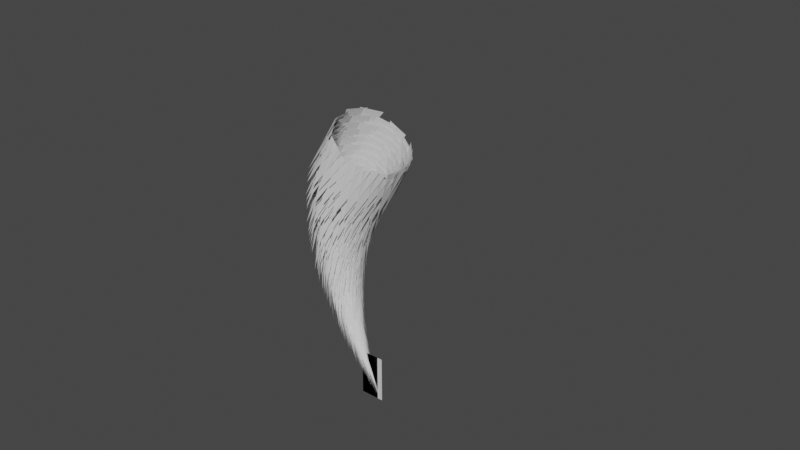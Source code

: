 # Source: brushtail.blend  (saved by Blender 3.1.7; exported with 4.5.12 LTS)
import bpy
from mathutils import Matrix  # noqa: F401  (used for matrix-valued properties, if any)

bpy.ops.wm.read_factory_settings(use_empty=True)
scene = bpy.context.scene
scene.name = 'Scene'

# ---- collections
col_collection = bpy.data.collections.new('Collection'); scene.collection.children.link(col_collection)
col_collection_test = bpy.data.collections.new('Collection_Test'); scene.collection.children.link(col_collection_test)

# ---- node groups
ng_geometry_nodes_002 = bpy.data.node_groups.new('Geometry Nodes.002', 'GeometryNodeTree')
_s = ng_geometry_nodes_002.interface.new_socket(name='Geometry', in_out='OUTPUT', socket_type='NodeSocketGeometry')
_s = ng_geometry_nodes_002.interface.new_socket(name='Geometry', in_out='INPUT', socket_type='NodeSocketGeometry')
ng_geometry_nodes_002.is_modifier = True
# nodes of 'Geometry Nodes.002' reference scene objects; filled in after objects exist
ng_geometry_nodes = bpy.data.node_groups.new('Geometry Nodes', 'GeometryNodeTree')
_s = ng_geometry_nodes.interface.new_socket(name='Geometry', in_out='OUTPUT', socket_type='NodeSocketGeometry')
_s = ng_geometry_nodes.interface.new_socket(name='Geometry', in_out='INPUT', socket_type='NodeSocketGeometry')
ng_geometry_nodes.is_modifier = True
# nodes of 'Geometry Nodes' reference scene objects; filled in after objects exist

# ---- world
world_world = bpy.data.worlds.new('World'); scene.world = world_world
world_world.use_nodes = True; world_world.node_tree.nodes.clear()
_N = world_world.node_tree.nodes; _L = world_world.node_tree.links
n0 = _N.new('ShaderNodeOutputWorld'); n0.name = 'World Output'; n0.location = (300, 300)
n1 = _N.new('ShaderNodeBackground'); n1.name = 'Background'; n1.location = (10, 300)
n1.inputs[0].default_value = (0.05088, 0.05088, 0.05088, 1.0)
_L.new(n1.outputs[0], n0.inputs[0])
n0.is_active_output = True
world_world.color = (0.05088, 0.05088, 0.05088)
world_world.use_sun_shadow = False
world_world.sun_shadow_jitter_overblur = 0.0

# ---- meshes
me_plane = bpy.data.meshes.new('Plane')
me_plane.from_pydata([], [], [])
_uv = me_plane.uv_layers.new(name='UVMap')
_uv.uv.foreach_set('vector', [])
me_plane.use_remesh_fix_poles = True
me_plane.use_remesh_preserve_attributes = False
me_plane.update()

# ---- curves / text
cu_beziercircle_001 = bpy.data.curves.new('BezierCircle.001', 'CURVE')
cu_beziercircle_001.dimensions = '3D'
_sp = cu_beziercircle_001.splines.new('BEZIER'); _sp.bezier_points.add(3)
_sp.bezier_points.foreach_set('co', [-1.0, 0.0, 0.0, 0.0, 1.0, 0.0, 1.0, 0.0, 0.0, 0.0, -1.0, 0.0])
_sp.bezier_points.foreach_set('handle_left', [-1.0, -0.5521, 0.0, -0.5521, 1.0, 0.0, 1.0, 0.5521, 0.0, 0.5521, -1.0, 0.0])
_sp.bezier_points.foreach_set('handle_right', [-1.0, 0.5521, 0.0, 0.5521, 1.0, 0.0, 1.0, -0.5521, 0.0, -0.5521, -1.0, 0.0])
for _p, _l, _r in zip(_sp.bezier_points, ['AUTO', 'AUTO', 'AUTO', 'AUTO'], ['AUTO', 'AUTO', 'AUTO', 'AUTO']): _p.handle_left_type = _l; _p.handle_right_type = _r
_sp.order_u = 0
_sp.order_v = 0
_sp.use_cyclic_u = True
cu_beziercircle_001.use_path = True
cu_beziercircle_001.fill_mode = 'FULL'
cu_nurbspath_004 = bpy.data.curves.new('NurbsPath.004', 'CURVE')
cu_nurbspath_004.dimensions = '3D'
_sp = cu_nurbspath_004.splines.new('NURBS'); _sp.points.add(4)
_sp.points.foreach_set('co', [0.0, 0.0, 4.0, 1.0, 0.0, 0.0, 3.0, 1.0, 0.0, 0.0, 2.0, 1.0, 0.0, 0.0, 1.0, 1.0, 0.0, 0.0, 0.0, 1.0])
_sp.order_u = 5
_sp.order_v = 0
_sp.use_endpoint_u = True
cu_nurbspath_004.use_path = True
cu_nurbspath_004.fill_mode = 'FULL'
cu_nurbspath_005 = bpy.data.curves.new('NurbsPath.005', 'CURVE')
cu_nurbspath_005.dimensions = '3D'
_sp = cu_nurbspath_005.splines.new('NURBS'); _sp.points.add(4)
_sp.points.foreach_set('co', [0.0, 0.0, 4.0, 1.0, 1.0, 0.0, 3.0, 1.0, 2.0, 0.0, 2.0, 1.0, 3.0, 0.0, 1.0, 1.0, 2.0, 0.0, 0.0, 1.0])
_sp.order_u = 5
_sp.order_v = 0
_sp.use_endpoint_u = True
cu_nurbspath_005.use_path = True
cu_nurbspath_005.fill_mode = 'FULL'
cu_nurbspath_006 = bpy.data.curves.new('NurbsPath.006', 'CURVE')
cu_nurbspath_006.dimensions = '3D'
_sp = cu_nurbspath_006.splines.new('NURBS'); _sp.points.add(2)
_sp.points.foreach_set('co', [0.3, 0.0, -2.0, 1.0, -0.9, 0.1, 0.0, 1.0, 0.3, 0.0, 2.0, 1.0])
_sp.order_u = 3
_sp.order_v = 0
_sp.use_endpoint_u = True
cu_nurbspath_006.use_path = True
cu_nurbspath_006.fill_mode = 'FULL'

# ---- objects
ob_ellipse = bpy.data.objects.new('ellipse', cu_beziercircle_001)
ob_array = bpy.data.objects.new('_array', cu_nurbspath_004)
ob_size = bpy.data.objects.new('_size', cu_nurbspath_005)
ob_nurbspath = bpy.data.objects.new('NurbsPath', cu_nurbspath_006)
ob_plane = bpy.data.objects.new('Plane', me_plane)
_N = ng_geometry_nodes_002.nodes; _L = ng_geometry_nodes_002.links
n0 = _N.new('GeometryNodeCurveToPoints'); n0.name = 'Curve to Points'; n0.location = (60, 60)
n0.inputs[1].default_value = 24
n1 = _N.new('FunctionNodeRotateEuler'); n1.name = 'Rotate Euler'; n1.location = (260, -100)
n1.hide = True
n1.space = 'LOCAL'
n1.inputs[1].default_value = (1.571, 3.142, -1.571)
n2 = _N.new('GeometryNodeCurveToPoints'); n2.name = 'Curve to Points.001'; n2.location = (440, 320)
n2.inputs[1].default_value = 12
n3 = _N.new('NodeGroupOutput'); n3.name = 'Group Output'; n3.location = (1080, 60)
n4 = _N.new('GeometryNodeInstanceOnPoints'); n4.name = 'Instance on Points.001'; n4.location = (900, 140)
n5 = _N.new('GeometryNodeObjectInfo'); n5.name = 'Object Info'; n5.location = (260, 320)
n5.inputs[0].default_value = ob_array
n6 = _N.new('GeometryNodeInstanceOnPoints'); n6.name = 'Instance on Points'; n6.location = (460, 60)
n6.inputs[6].default_value = (3.4, 1.0, 1.0)
n7 = _N.new('GeometryNodeMeshCircle'); n7.name = 'Mesh Circle'; n7.location = (260, -20)
n7.hide = True
n7.fill_type = 'NGON'
n7.inputs[0].default_value = 3
n7.inputs[1].default_value = 0.1
n8 = _N.new('NodeGroupInput'); n8.name = 'Group Input'; n8.location = (-160, 20)
_L.new(n0.outputs[0], n6.inputs[0])
_L.new(n0.outputs[3], n1.inputs[0])
_L.new(n1.outputs[0], n6.inputs[5])
_L.new(n7.outputs[0], n6.inputs[2])
_L.new(n2.outputs[0], n4.inputs[0])
_L.new(n5.outputs[4], n2.inputs[0])
_L.new(n4.outputs[0], n3.inputs[0])
_L.new(n6.outputs[0], n4.inputs[2])
_L.new(n8.outputs[0], n0.inputs[0])
n3.is_active_output = True
_N = ng_geometry_nodes.nodes; _L = ng_geometry_nodes.links
n0 = _N.new('NodeFrame'); n0.name = 'Frame'; n0.location = (1170, -30)
n0.width = 1120
n1 = _N.new('GeometryNodeInstanceOnPoints'); n1.name = 'Instance on Points.001'; n1.location = (2360, 640)
n2 = _N.new('NodeGroupOutput'); n2.name = 'Group Output.001'; n2.location = (2560, 640)
n3 = _N.new('ShaderNodeCombineXYZ'); n3.name = 'Combine XYZ.001'; n3.location = (790, -430)
n3.inputs[2].default_value = 1.0
n4 = _N.new('FunctionNodeRandomValue'); n4.name = 'Random Value.001'; n4.location = (610, -490)
n4.inputs[2].default_value = 0.8
n4.inputs[3].default_value = 1.2
n4.inputs[8].default_value = 155
n5 = _N.new('FunctionNodeRandomValue'); n5.name = 'Random Value'; n5.location = (610, -290)
n5.inputs[2].default_value = 1.0
n5.inputs[3].default_value = 4.0
n5.inputs[8].default_value = 155
n6 = _N.new('GeometryNodeInstanceOnPoints'); n6.name = 'Instance on Points'; n6.location = (950, -70)
n7 = _N.new('FunctionNodeRotateEuler'); n7.name = 'Rotate Euler'; n7.location = (450, -230)
n7.space = 'LOCAL'
n7.inputs[1].default_value = (1.571, 0.0, 1.494)
n8 = _N.new('GeometryNodeMeshCircle'); n8.name = 'Mesh Circle'; n8.location = (450, -90)
n8.fill_type = 'NGON'
n8.inputs[0].default_value = 3
n8.inputs[1].default_value = 0.2
n9 = _N.new('ShaderNodeCombineXYZ'); n9.name = 'Combine XYZ.002'; n9.location = (1760, 300)
n10 = _N.new('FunctionNodeRandomValue'); n10.name = 'Random Value.002'; n10.location = (1560, 280)
n11 = _N.new('GeometryNodeCurveToPoints'); n11.name = 'Curve to Points.001'; n11.location = (1640, 800)
n12 = _N.new('GeometryNodeObjectInfo'); n12.name = 'Object Info'; n12.location = (1460, 800)
n12.inputs[0].default_value = ob_nurbspath
n13 = _N.new('GeometryNodeInputIndex'); n13.name = 'Index.001'; n13.location = (1380, 160)
n13.hide = True
n14 = _N.new('FunctionNodeRotateEuler'); n14.name = 'Rotate Euler.001'; n14.location = (1980, 340)
n14.space = 'LOCAL'
n14.inputs[2].default_value = (0.0, 0.0, 0.0)
n15 = _N.new('GeometryNodeInputIndex'); n15.name = 'Index'; n15.location = (1440, 420)
n15.hide = True
n16 = _N.new('ShaderNodeValue'); n16.name = 'Value'; n16.location = (1340, 560)
n16.outputs[0].default_value = 32.0
n17 = _N.new('ShaderNodeMath'); n17.name = 'Math.001'; n17.location = (1640, 520)
n17.operation = 'DIVIDE'
n18 = _N.new('ShaderNodeCombineXYZ'); n18.name = 'Combine XYZ'; n18.location = (2000, 540)
n18.inputs[2].default_value = 1.0
n19 = _N.new('GeometryNodeCurvePrimitiveCircle'); n19.name = 'Curve Circle'; n19.location = (30, -70)
n19.inputs[4].default_value = 0.7
n20 = _N.new('GeometryNodeCurveToPoints'); n20.name = 'Curve to Points'; n20.location = (250, -30)
n20.inputs[1].default_value = 32
n3.parent = n0
n4.parent = n0
n5.parent = n0
n6.parent = n0
n7.parent = n0
n8.parent = n0
n19.parent = n0
n20.parent = n0
_L.new(n20.outputs[3], n7.inputs[0])
_L.new(n19.outputs[0], n20.inputs[0])
_L.new(n20.outputs[0], n6.inputs[0])
_L.new(n8.outputs[0], n6.inputs[2])
_L.new(n12.outputs[4], n11.inputs[0])
_L.new(n11.outputs[0], n1.inputs[0])
_L.new(n1.outputs[0], n2.inputs[0])
_L.new(n18.outputs[0], n1.inputs[6])
_L.new(n16.outputs[0], n11.inputs[1])
_L.new(n14.outputs[0], n1.inputs[5])
_L.new(n11.outputs[3], n14.inputs[0])
_L.new(n6.outputs[0], n1.inputs[2])
_L.new(n7.outputs[0], n6.inputs[5])
_L.new(n5.outputs[1], n3.inputs[0])
_L.new(n3.outputs[0], n6.inputs[6])
_L.new(n4.outputs[1], n3.inputs[1])
_L.new(n9.outputs[0], n14.inputs[1])
_L.new(n10.outputs[1], n9.inputs[2])
_L.new(n13.outputs[0], n10.inputs[8])
_L.new(n17.outputs[0], n18.inputs[0])
_L.new(n15.outputs[0], n17.inputs[0])
_L.new(n16.outputs[0], n17.inputs[1])
_L.new(n17.outputs[0], n18.inputs[1])
n2.is_active_output = True

# ---- transforms, parenting, visibility, modifiers, constraints
ob_ellipse.location = (0.0, 0.0, 0.0)
_m = ob_ellipse.modifiers.new('GeometryNodes', 'NODES')
_m.node_group = ng_geometry_nodes_002
ob_array.location = (0.0, 0.0, 0.0)
ob_size.location = (0.0, 0.0, 0.0)
ob_nurbspath.location = (0.0, 0.0, 0.0)
ob_plane.location = (0.0, 0.0, 0.0)
_m = ob_plane.modifiers.new('GeometryNodes', 'NODES')
_m.node_group = ng_geometry_nodes

# ---- collection membership
col_collection.objects.link(ob_ellipse)
col_collection.objects.link(ob_array)
col_collection.objects.link(ob_size)
col_collection_test.objects.link(ob_nurbspath)
col_collection_test.objects.link(ob_plane)
def _layer_coll(name, lc=None):
    lc = lc or bpy.context.view_layer.layer_collection
    for c in lc.children:
        if c.name == name: return c
        r = _layer_coll(name, c)
        if r: return r
_layer_coll('Collection').exclude = True

# ---- scene / render settings (as saved in the file)
scene.frame_start = 1; scene.frame_end = 250; scene.frame_set(2)
scene.render.engine = 'BLENDER_EEVEE_NEXT'
scene.cycles.sampling_pattern = 'TABULATED_SOBOL'
scene.cycles.use_light_tree = False
scene.view_settings.view_transform = 'Filmic'
bpy.context.view_layer.update()

# ---- added for rendering (the .blend has no active camera and no usable light): camera, sun
cam_auto = bpy.data.cameras.new('AutoCamera')
cam_auto.lens = 50.0
cam_auto.sensor_width = 36.0
cam_auto.clip_end = 1000.0
ob_auto_camera = bpy.data.objects.new('AutoCamera', cam_auto)
scene.collection.objects.link(ob_auto_camera)
ob_auto_camera.location = (10.965, -11.958, 8.97198)
ob_auto_camera.rotation_euler = (1.09748, -7.21219e-08, 0.694738)
scene.camera = ob_auto_camera
light_auto_sun = bpy.data.lights.new('AutoSun', 'SUN')
light_auto_sun.energy = 3.0
light_auto_sun.angle = 0.0523599
ob_auto_sun = bpy.data.objects.new('AutoSun', light_auto_sun)
scene.collection.objects.link(ob_auto_sun)
ob_auto_sun.rotation_euler = (0.872665, 0.174533, 0.523599)
bpy.context.view_layer.update()
